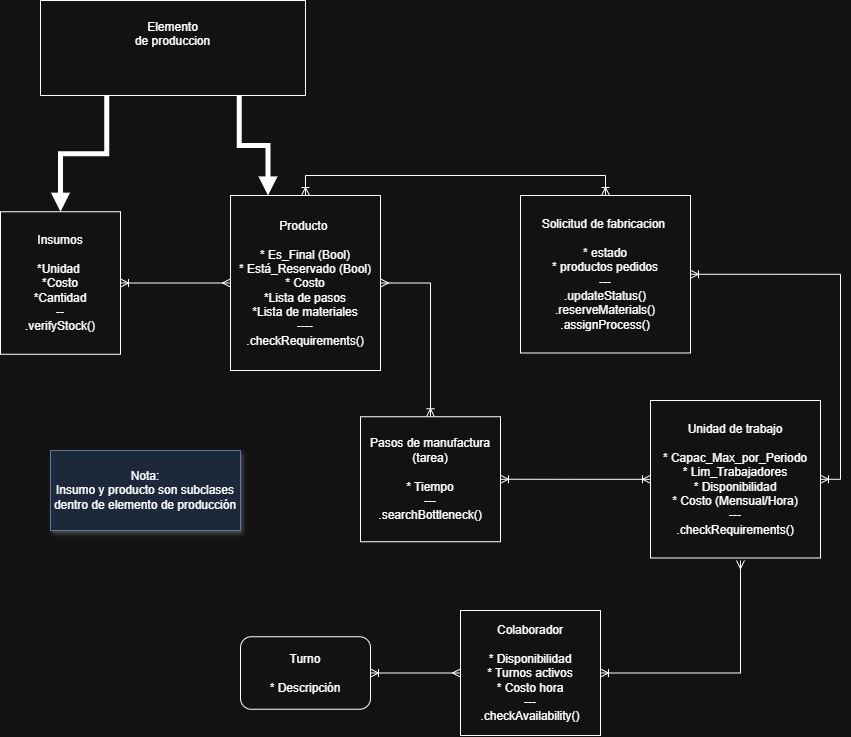

The diagram above was exported from draw.io. Its source (the exported page's mxGraphModel, read from the mxfile embedded in the PNG):
<mxGraphModel dx="1030" dy="1662" grid="1" gridSize="10" guides="1" tooltips="1" connect="1" arrows="1" fold="1" page="1" pageScale="1" pageWidth="850" pageHeight="1100" math="0" shadow="0">
  <root>
    <mxCell id="0" />
    <mxCell id="1" parent="0" />
    <mxCell id="7mVoYSwdORFwdKY1iHx2-1" parent="1" style="text;html=1;whiteSpace=wrap;strokeColor=#6c8ebf;fillColor=#dae8fc;align=center;verticalAlign=middle;rounded=0;shadow=1;" value="Nota:&lt;br&gt;Insumo y producto son subclases dentro de elemento de producción" vertex="1">
      <mxGeometry height="80" width="190" x="270" y="320" as="geometry" />
    </mxCell>
    <mxCell id="7mVoYSwdORFwdKY1iHx2-4" edge="1" parent="1" source="T1--4_zSkkE5n9-jvDA7-28" style="edgeStyle=orthogonalEdgeStyle;rounded=0;orthogonalLoop=1;jettySize=auto;html=1;exitX=0.5;exitY=0;exitDx=0;exitDy=0;entryX=0.5;entryY=0;entryDx=0;entryDy=0;startArrow=ERoneToMany;startFill=0;endArrow=ERoneToMany;endFill=0;" target="T1--4_zSkkE5n9-jvDA7-47">
      <mxGeometry relative="1" as="geometry" />
    </mxCell>
    <mxCell id="reEGISIJGWyP_Ten9Yey-5" edge="1" parent="1" source="T1--4_zSkkE5n9-jvDA7-28" style="edgeStyle=orthogonalEdgeStyle;rounded=0;orthogonalLoop=1;jettySize=auto;html=1;exitX=0.25;exitY=0;exitDx=0;exitDy=0;entryX=0.75;entryY=1;entryDx=0;entryDy=0;startArrow=block;startFill=1;endArrow=none;endFill=0;strokeWidth=5;" target="JyfZ4ZjaSn6TDUS8wvL0-47">
      <mxGeometry relative="1" as="geometry" />
    </mxCell>
    <mxCell id="T1--4_zSkkE5n9-jvDA7-28" parent="1" style="whiteSpace=wrap;html=1;" value="&lt;div&gt;Producto&amp;nbsp;&lt;/div&gt;&lt;div&gt;&lt;br&gt;&lt;/div&gt;&lt;div&gt;&lt;span style=&quot;background-color: transparent; color: light-dark(rgb(0, 0, 0), rgb(255, 255, 255));&quot;&gt;* Es_Final (Bool)&lt;/span&gt;&lt;/div&gt;&lt;div&gt;&lt;span style=&quot;background-color: transparent; color: light-dark(rgb(0, 0, 0), rgb(255, 255, 255));&quot;&gt;* Está_Reservado (Bool)&lt;/span&gt;&lt;/div&gt;&lt;div&gt;&lt;span style=&quot;background-color: transparent; color: light-dark(rgb(0, 0, 0), rgb(255, 255, 255));&quot;&gt;* Costo&lt;/span&gt;&lt;/div&gt;&lt;div&gt;&lt;span style=&quot;background-color: transparent; color: light-dark(rgb(0, 0, 0), rgb(255, 255, 255));&quot;&gt;*Lista de pasos&lt;/span&gt;&lt;/div&gt;&lt;div&gt;&lt;span style=&quot;background-color: transparent; color: light-dark(rgb(0, 0, 0), rgb(255, 255, 255));&quot;&gt;*Lista de materiales&lt;/span&gt;&lt;/div&gt;&lt;div&gt;----&lt;/div&gt;&lt;div&gt;.checkRequirements()&lt;/div&gt;" vertex="1">
      <mxGeometry height="175" width="150" x="450" y="65" as="geometry" />
    </mxCell>
    <mxCell id="T1--4_zSkkE5n9-jvDA7-42" edge="1" parent="1" source="T1--4_zSkkE5n9-jvDA7-40" style="edgeStyle=orthogonalEdgeStyle;rounded=0;orthogonalLoop=1;jettySize=auto;html=1;exitX=0.5;exitY=0;exitDx=0;exitDy=0;endArrow=ERmany;endFill=0;entryX=1;entryY=0.5;entryDx=0;entryDy=0;startArrow=ERoneToMany;startFill=0;" target="T1--4_zSkkE5n9-jvDA7-28">
      <mxGeometry relative="1" as="geometry">
        <mxPoint x="720" y="250" as="targetPoint" />
      </mxGeometry>
    </mxCell>
    <mxCell id="T1--4_zSkkE5n9-jvDA7-40" parent="1" style="whiteSpace=wrap;html=1;" value="Pasos de manufactura (tarea)&lt;div&gt;&lt;br&gt;&lt;/div&gt;&lt;div&gt;* Tiempo&lt;/div&gt;&lt;div&gt;---&lt;/div&gt;&lt;div&gt;.searchBottleneck()&lt;/div&gt;" vertex="1">
      <mxGeometry height="125" width="140" x="580" y="286.25" as="geometry" />
    </mxCell>
    <mxCell id="3gz_60KTj5Rh9Mlq7TfR-6" edge="1" parent="1" source="3gz_60KTj5Rh9Mlq7TfR-1" style="edgeStyle=orthogonalEdgeStyle;rounded=0;orthogonalLoop=1;jettySize=auto;html=1;endArrow=ERoneToMany;endFill=0;entryX=1;entryY=0.5;entryDx=0;entryDy=0;startArrow=ERoneToMany;startFill=0;" target="T1--4_zSkkE5n9-jvDA7-40" value="">
      <mxGeometry relative="1" as="geometry">
        <mxPoint x="920" y="320" as="targetPoint" />
      </mxGeometry>
    </mxCell>
    <mxCell id="3gz_60KTj5Rh9Mlq7TfR-1" parent="1" style="rounded=0;whiteSpace=wrap;html=1;" value="Unidad de trabajo&lt;div&gt;&lt;br&gt;&lt;/div&gt;&lt;div&gt;* Capac_Max_por_Periodo&lt;/div&gt;&lt;div&gt;* Lim_Trabajadores&lt;/div&gt;&lt;div&gt;* Disponibilidad&lt;/div&gt;&lt;div&gt;* Costo (Mensual/Hora)&lt;/div&gt;&lt;div&gt;---&lt;/div&gt;&lt;div&gt;.checkRequirements()&lt;/div&gt;" vertex="1">
      <mxGeometry height="157.5" width="170" x="870" y="270" as="geometry" />
    </mxCell>
    <mxCell id="JyfZ4ZjaSn6TDUS8wvL0-7" edge="1" parent="1" source="3gz_60KTj5Rh9Mlq7TfR-3" style="edgeStyle=orthogonalEdgeStyle;rounded=0;orthogonalLoop=1;jettySize=auto;html=1;endArrow=ERmany;endFill=0;startArrow=ERoneToMany;startFill=0;exitX=1;exitY=0.5;exitDx=0;exitDy=0;">
      <mxGeometry relative="1" as="geometry">
        <Array as="points">
          <mxPoint x="960" y="542.47" />
        </Array>
        <mxPoint x="860" y="542.5" as="sourcePoint" />
        <mxPoint x="960" y="430" as="targetPoint" />
      </mxGeometry>
    </mxCell>
    <mxCell id="3gz_60KTj5Rh9Mlq7TfR-3" parent="1" style="rounded=0;whiteSpace=wrap;html=1;" value="&lt;div&gt;Colaborador&lt;/div&gt;&lt;div&gt;&lt;br&gt;&lt;/div&gt;&lt;div&gt;&lt;span style=&quot;background-color: transparent; color: light-dark(rgb(0, 0, 0), rgb(255, 255, 255));&quot;&gt;* Disponibilidad&lt;/span&gt;&lt;/div&gt;&lt;div&gt;* Turnos activos&lt;/div&gt;&lt;div&gt;* Costo hora&lt;/div&gt;&lt;div&gt;---&lt;/div&gt;&lt;div&gt;.checkAvailability()&lt;/div&gt;" vertex="1">
      <mxGeometry height="125" width="140" x="680" y="480" as="geometry" />
    </mxCell>
    <mxCell id="7mVoYSwdORFwdKY1iHx2-2" edge="1" parent="1" source="T1--4_zSkkE5n9-jvDA7-47" style="edgeStyle=orthogonalEdgeStyle;rounded=0;orthogonalLoop=1;jettySize=auto;html=1;entryX=1;entryY=0.5;entryDx=0;entryDy=0;exitX=1;exitY=0.5;exitDx=0;exitDy=0;endArrow=ERoneToMany;endFill=0;startArrow=ERoneToMany;startFill=0;" target="3gz_60KTj5Rh9Mlq7TfR-1">
      <mxGeometry relative="1" as="geometry" />
    </mxCell>
    <mxCell id="T1--4_zSkkE5n9-jvDA7-47" parent="1" style="whiteSpace=wrap;html=1;" value="Solicitud de fabricacion&amp;nbsp;&lt;div&gt;&lt;div&gt;&lt;br&gt;&lt;/div&gt;&lt;div&gt;* estado&lt;/div&gt;&lt;/div&gt;&lt;div&gt;* productos pedidos&lt;/div&gt;&lt;div&gt;---&lt;br&gt;.updateStatus()&lt;br&gt;.reserveMaterials()&lt;/div&gt;&lt;div&gt;.assignProcess()&lt;/div&gt;" vertex="1">
      <mxGeometry height="157.5" width="170" x="740" y="65" as="geometry" />
    </mxCell>
    <mxCell id="Ngjqb-B7PGOoLF0bbPG4-9" edge="1" parent="1" source="Ngjqb-B7PGOoLF0bbPG4-7" style="edgeStyle=orthogonalEdgeStyle;rounded=0;orthogonalLoop=1;jettySize=auto;html=1;exitX=1;exitY=0.5;exitDx=0;exitDy=0;entryX=0;entryY=0.5;entryDx=0;entryDy=0;endArrow=ERmany;endFill=0;startArrow=ERoneToMany;startFill=0;" target="3gz_60KTj5Rh9Mlq7TfR-3">
      <mxGeometry relative="1" as="geometry">
        <mxPoint x="510" y="557.5" as="targetPoint" />
      </mxGeometry>
    </mxCell>
    <mxCell id="Ngjqb-B7PGOoLF0bbPG4-7" parent="1" style="rounded=1;whiteSpace=wrap;html=1;" value="Turno&lt;div&gt;&lt;br&gt;&lt;/div&gt;&lt;div&gt;&lt;span style=&quot;background-color: transparent; color: light-dark(rgb(0, 0, 0), rgb(255, 255, 255));&quot;&gt;* Descripción&lt;/span&gt;&lt;/div&gt;" vertex="1">
      <mxGeometry height="72.5" width="130" x="460" y="506.25" as="geometry" />
    </mxCell>
    <mxCell id="JyfZ4ZjaSn6TDUS8wvL0-5" edge="1" parent="1" source="JyfZ4ZjaSn6TDUS8wvL0-1" style="edgeStyle=orthogonalEdgeStyle;rounded=0;orthogonalLoop=1;jettySize=auto;html=1;exitX=1;exitY=0.5;exitDx=0;exitDy=0;endArrow=ERmany;endFill=0;entryX=0;entryY=0.5;entryDx=0;entryDy=0;startArrow=ERoneToMany;startFill=0;" target="T1--4_zSkkE5n9-jvDA7-28">
      <mxGeometry relative="1" as="geometry">
        <mxPoint x="440" y="80" as="targetPoint" />
      </mxGeometry>
    </mxCell>
    <mxCell id="reEGISIJGWyP_Ten9Yey-6" edge="1" parent="1" source="JyfZ4ZjaSn6TDUS8wvL0-1" style="edgeStyle=orthogonalEdgeStyle;rounded=0;orthogonalLoop=1;jettySize=auto;html=1;exitX=0.5;exitY=0;exitDx=0;exitDy=0;entryX=0.25;entryY=1;entryDx=0;entryDy=0;startArrow=block;startFill=1;endArrow=none;endFill=0;strokeWidth=5;" target="JyfZ4ZjaSn6TDUS8wvL0-47">
      <mxGeometry relative="1" as="geometry" />
    </mxCell>
    <mxCell id="JyfZ4ZjaSn6TDUS8wvL0-1" parent="1" style="whiteSpace=wrap;html=1;" value="&lt;div&gt;Insumos&lt;/div&gt;&lt;div&gt;&lt;br&gt;&lt;/div&gt;&lt;div&gt;&lt;span style=&quot;background-color: transparent; color: light-dark(rgb(0, 0, 0), rgb(255, 255, 255));&quot;&gt;*Unidad&amp;nbsp;&lt;/span&gt;&lt;/div&gt;&lt;div&gt;*Costo&lt;/div&gt;&lt;div&gt;*Cantidad&lt;/div&gt;&lt;div&gt;--&lt;/div&gt;&lt;div&gt;.verifyStock()&lt;/div&gt;" vertex="1">
      <mxGeometry height="142.5" width="120" x="220" y="81.25" as="geometry" />
    </mxCell>
    <mxCell id="JyfZ4ZjaSn6TDUS8wvL0-47" parent="1" style="whiteSpace=wrap;html=1;" value="&lt;div&gt;Elemento&lt;/div&gt;&lt;div&gt;de produccion&lt;/div&gt;&lt;div&gt;&lt;br&gt;&lt;/div&gt;&lt;div&gt;&lt;br&gt;&lt;/div&gt;" vertex="1">
      <mxGeometry height="95" width="265" x="260" y="-130" as="geometry" />
    </mxCell>
    <mxCell id="reEGISIJGWyP_Ten9Yey-4" edge="1" parent="1" source="JyfZ4ZjaSn6TDUS8wvL0-47" style="edgeStyle=orthogonalEdgeStyle;rounded=0;orthogonalLoop=1;jettySize=auto;html=1;innerLoopWaypoints=1;exitX=0.379;exitY=1.006;exitDx=0;exitDy=0;entryX=0.381;entryY=1.006;entryDx=0;entryDy=0;entryPerimeter=0;exitPerimeter=0;" target="JyfZ4ZjaSn6TDUS8wvL0-47">
      <mxGeometry relative="1" as="geometry" />
    </mxCell>
  </root>
</mxGraphModel>